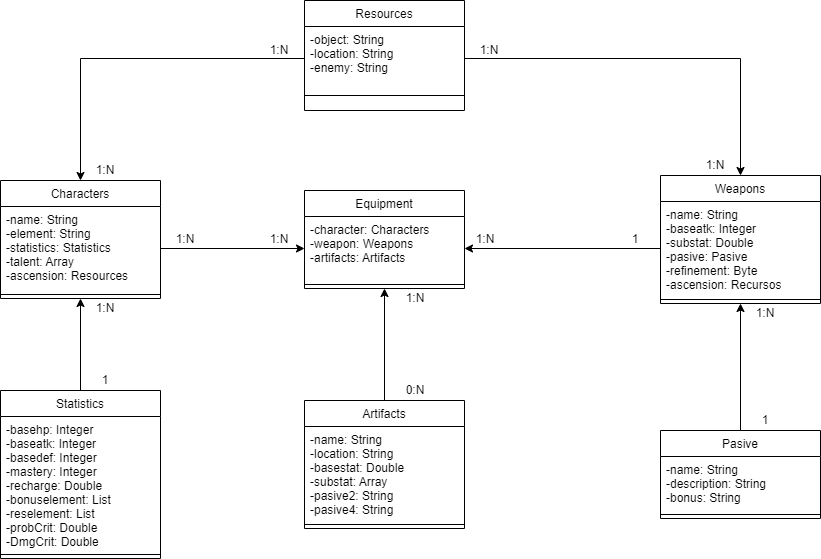

The diagram above was exported from draw.io. Its source (the exported page's mxGraphModel, read from the mxfile embedded in the PNG):
<mxGraphModel dx="1038" dy="489" grid="1" gridSize="10" guides="1" tooltips="1" connect="1" arrows="1" fold="1" page="1" pageScale="1" pageWidth="827" pageHeight="1169" math="0" shadow="0">
  <root>
    <mxCell id="WIyWlLk6GJQsqaUBKTNV-0" />
    <mxCell id="WIyWlLk6GJQsqaUBKTNV-1" parent="WIyWlLk6GJQsqaUBKTNV-0" />
    <mxCell id="zkfFHV4jXpPFQw0GAbJ--13" value="Characters" style="swimlane;fontStyle=0;align=center;verticalAlign=top;childLayout=stackLayout;horizontal=1;startSize=26;horizontalStack=0;resizeParent=1;resizeLast=0;collapsible=1;marginBottom=0;rounded=0;shadow=0;strokeWidth=1;" parent="WIyWlLk6GJQsqaUBKTNV-1" vertex="1">
      <mxGeometry x="110" y="230" width="160" height="118" as="geometry">
        <mxRectangle x="340" y="380" width="170" height="26" as="alternateBounds" />
      </mxGeometry>
    </mxCell>
    <mxCell id="zkfFHV4jXpPFQw0GAbJ--14" value="-name: String&#10;-element: String&#10;-statistics: Statistics&#10;-talent: Array&#10;-ascension: Resources" style="text;align=left;verticalAlign=top;spacingLeft=4;spacingRight=4;overflow=hidden;rotatable=0;points=[[0,0.5],[1,0.5]];portConstraint=eastwest;" parent="zkfFHV4jXpPFQw0GAbJ--13" vertex="1">
      <mxGeometry y="26" width="160" height="84" as="geometry" />
    </mxCell>
    <mxCell id="zkfFHV4jXpPFQw0GAbJ--15" value="" style="line;html=1;strokeWidth=1;align=left;verticalAlign=middle;spacingTop=-1;spacingLeft=3;spacingRight=3;rotatable=0;labelPosition=right;points=[];portConstraint=eastwest;" parent="zkfFHV4jXpPFQw0GAbJ--13" vertex="1">
      <mxGeometry y="110" width="160" height="8" as="geometry" />
    </mxCell>
    <mxCell id="LxrGYYdTFE_p3sKLA1YB-0" value="Weapons" style="swimlane;fontStyle=0;align=center;verticalAlign=top;childLayout=stackLayout;horizontal=1;startSize=26;horizontalStack=0;resizeParent=1;resizeLast=0;collapsible=1;marginBottom=0;rounded=0;shadow=0;strokeWidth=1;" parent="WIyWlLk6GJQsqaUBKTNV-1" vertex="1">
      <mxGeometry x="770" y="225" width="160" height="128" as="geometry">
        <mxRectangle x="340" y="380" width="170" height="26" as="alternateBounds" />
      </mxGeometry>
    </mxCell>
    <mxCell id="LxrGYYdTFE_p3sKLA1YB-1" value="-name: String&#10;-baseatk: Integer&#10;-substat: Double&#10;-pasive: Pasive&#10;-refinement: Byte&#10;-ascension: Recursos" style="text;align=left;verticalAlign=top;spacingLeft=4;spacingRight=4;overflow=hidden;rotatable=0;points=[[0,0.5],[1,0.5]];portConstraint=eastwest;" parent="LxrGYYdTFE_p3sKLA1YB-0" vertex="1">
      <mxGeometry y="26" width="160" height="94" as="geometry" />
    </mxCell>
    <mxCell id="LxrGYYdTFE_p3sKLA1YB-2" value="" style="line;html=1;strokeWidth=1;align=left;verticalAlign=middle;spacingTop=-1;spacingLeft=3;spacingRight=3;rotatable=0;labelPosition=right;points=[];portConstraint=eastwest;" parent="LxrGYYdTFE_p3sKLA1YB-0" vertex="1">
      <mxGeometry y="120" width="160" height="8" as="geometry" />
    </mxCell>
    <mxCell id="LxrGYYdTFE_p3sKLA1YB-23" style="edgeStyle=orthogonalEdgeStyle;rounded=0;orthogonalLoop=1;jettySize=auto;html=1;exitX=0.5;exitY=0;exitDx=0;exitDy=0;entryX=0.5;entryY=1;entryDx=0;entryDy=0;" parent="WIyWlLk6GJQsqaUBKTNV-1" source="LxrGYYdTFE_p3sKLA1YB-3" target="LxrGYYdTFE_p3sKLA1YB-6" edge="1">
      <mxGeometry relative="1" as="geometry" />
    </mxCell>
    <mxCell id="LxrGYYdTFE_p3sKLA1YB-3" value="Artifacts" style="swimlane;fontStyle=0;align=center;verticalAlign=top;childLayout=stackLayout;horizontal=1;startSize=26;horizontalStack=0;resizeParent=1;resizeLast=0;collapsible=1;marginBottom=0;rounded=0;shadow=0;strokeWidth=1;" parent="WIyWlLk6GJQsqaUBKTNV-1" vertex="1">
      <mxGeometry x="414" y="450" width="160" height="128" as="geometry">
        <mxRectangle x="340" y="380" width="170" height="26" as="alternateBounds" />
      </mxGeometry>
    </mxCell>
    <mxCell id="LxrGYYdTFE_p3sKLA1YB-4" value="-name: String&#10;-location: String&#10;-basestat: Double&#10;-substat: Array&#10;-pasive2: String&#10;-pasive4: String" style="text;align=left;verticalAlign=top;spacingLeft=4;spacingRight=4;overflow=hidden;rotatable=0;points=[[0,0.5],[1,0.5]];portConstraint=eastwest;" parent="LxrGYYdTFE_p3sKLA1YB-3" vertex="1">
      <mxGeometry y="26" width="160" height="94" as="geometry" />
    </mxCell>
    <mxCell id="LxrGYYdTFE_p3sKLA1YB-5" value="" style="line;html=1;strokeWidth=1;align=left;verticalAlign=middle;spacingTop=-1;spacingLeft=3;spacingRight=3;rotatable=0;labelPosition=right;points=[];portConstraint=eastwest;" parent="LxrGYYdTFE_p3sKLA1YB-3" vertex="1">
      <mxGeometry y="120" width="160" height="8" as="geometry" />
    </mxCell>
    <mxCell id="LxrGYYdTFE_p3sKLA1YB-6" value="Equipment" style="swimlane;fontStyle=0;align=center;verticalAlign=top;childLayout=stackLayout;horizontal=1;startSize=26;horizontalStack=0;resizeParent=1;resizeLast=0;collapsible=1;marginBottom=0;rounded=0;shadow=0;strokeWidth=1;" parent="WIyWlLk6GJQsqaUBKTNV-1" vertex="1">
      <mxGeometry x="414" y="240" width="160" height="98" as="geometry">
        <mxRectangle x="340" y="380" width="170" height="26" as="alternateBounds" />
      </mxGeometry>
    </mxCell>
    <mxCell id="LxrGYYdTFE_p3sKLA1YB-7" value="-character: Characters&#10;-weapon: Weapons&#10;-artifacts: Artifacts" style="text;align=left;verticalAlign=top;spacingLeft=4;spacingRight=4;overflow=hidden;rotatable=0;points=[[0,0.5],[1,0.5]];portConstraint=eastwest;" parent="LxrGYYdTFE_p3sKLA1YB-6" vertex="1">
      <mxGeometry y="26" width="160" height="64" as="geometry" />
    </mxCell>
    <mxCell id="LxrGYYdTFE_p3sKLA1YB-8" value="" style="line;html=1;strokeWidth=1;align=left;verticalAlign=middle;spacingTop=-1;spacingLeft=3;spacingRight=3;rotatable=0;labelPosition=right;points=[];portConstraint=eastwest;" parent="LxrGYYdTFE_p3sKLA1YB-6" vertex="1">
      <mxGeometry y="90" width="160" height="8" as="geometry" />
    </mxCell>
    <mxCell id="LxrGYYdTFE_p3sKLA1YB-12" value="Resources" style="swimlane;fontStyle=0;align=center;verticalAlign=top;childLayout=stackLayout;horizontal=1;startSize=26;horizontalStack=0;resizeParent=1;resizeLast=0;collapsible=1;marginBottom=0;rounded=0;shadow=0;strokeWidth=1;" parent="WIyWlLk6GJQsqaUBKTNV-1" vertex="1">
      <mxGeometry x="414" y="50" width="160" height="110" as="geometry">
        <mxRectangle x="340" y="380" width="170" height="26" as="alternateBounds" />
      </mxGeometry>
    </mxCell>
    <mxCell id="LxrGYYdTFE_p3sKLA1YB-13" value="-object: String&#10;-location: String&#10;-enemy: String&#10;" style="text;align=left;verticalAlign=top;spacingLeft=4;spacingRight=4;overflow=hidden;rotatable=0;points=[[0,0.5],[1,0.5]];portConstraint=eastwest;" parent="LxrGYYdTFE_p3sKLA1YB-12" vertex="1">
      <mxGeometry y="26" width="160" height="64" as="geometry" />
    </mxCell>
    <mxCell id="LxrGYYdTFE_p3sKLA1YB-14" value="" style="line;html=1;strokeWidth=1;align=left;verticalAlign=middle;spacingTop=-1;spacingLeft=3;spacingRight=3;rotatable=0;labelPosition=right;points=[];portConstraint=eastwest;" parent="LxrGYYdTFE_p3sKLA1YB-12" vertex="1">
      <mxGeometry y="90" width="160" height="10" as="geometry" />
    </mxCell>
    <mxCell id="LxrGYYdTFE_p3sKLA1YB-25" style="edgeStyle=orthogonalEdgeStyle;rounded=0;orthogonalLoop=1;jettySize=auto;html=1;exitX=0.5;exitY=0;exitDx=0;exitDy=0;entryX=0.5;entryY=1;entryDx=0;entryDy=0;" parent="WIyWlLk6GJQsqaUBKTNV-1" source="LxrGYYdTFE_p3sKLA1YB-15" target="LxrGYYdTFE_p3sKLA1YB-0" edge="1">
      <mxGeometry relative="1" as="geometry" />
    </mxCell>
    <mxCell id="LxrGYYdTFE_p3sKLA1YB-15" value="Pasive" style="swimlane;fontStyle=0;align=center;verticalAlign=top;childLayout=stackLayout;horizontal=1;startSize=26;horizontalStack=0;resizeParent=1;resizeLast=0;collapsible=1;marginBottom=0;rounded=0;shadow=0;strokeWidth=1;" parent="WIyWlLk6GJQsqaUBKTNV-1" vertex="1">
      <mxGeometry x="770" y="480" width="160" height="88" as="geometry">
        <mxRectangle x="340" y="380" width="170" height="26" as="alternateBounds" />
      </mxGeometry>
    </mxCell>
    <mxCell id="LxrGYYdTFE_p3sKLA1YB-16" value="-name: String&#10;-description: String&#10;-bonus: String" style="text;align=left;verticalAlign=top;spacingLeft=4;spacingRight=4;overflow=hidden;rotatable=0;points=[[0,0.5],[1,0.5]];portConstraint=eastwest;" parent="LxrGYYdTFE_p3sKLA1YB-15" vertex="1">
      <mxGeometry y="26" width="160" height="54" as="geometry" />
    </mxCell>
    <mxCell id="LxrGYYdTFE_p3sKLA1YB-17" value="" style="line;html=1;strokeWidth=1;align=left;verticalAlign=middle;spacingTop=-1;spacingLeft=3;spacingRight=3;rotatable=0;labelPosition=right;points=[];portConstraint=eastwest;" parent="LxrGYYdTFE_p3sKLA1YB-15" vertex="1">
      <mxGeometry y="80" width="160" height="8" as="geometry" />
    </mxCell>
    <mxCell id="LxrGYYdTFE_p3sKLA1YB-22" style="edgeStyle=orthogonalEdgeStyle;rounded=0;orthogonalLoop=1;jettySize=auto;html=1;exitX=0.5;exitY=0;exitDx=0;exitDy=0;entryX=0.5;entryY=1;entryDx=0;entryDy=0;" parent="WIyWlLk6GJQsqaUBKTNV-1" source="LxrGYYdTFE_p3sKLA1YB-18" target="zkfFHV4jXpPFQw0GAbJ--13" edge="1">
      <mxGeometry relative="1" as="geometry" />
    </mxCell>
    <mxCell id="LxrGYYdTFE_p3sKLA1YB-18" value="Statistics" style="swimlane;fontStyle=0;align=center;verticalAlign=top;childLayout=stackLayout;horizontal=1;startSize=26;horizontalStack=0;resizeParent=1;resizeLast=0;collapsible=1;marginBottom=0;rounded=0;shadow=0;strokeWidth=1;" parent="WIyWlLk6GJQsqaUBKTNV-1" vertex="1">
      <mxGeometry x="110" y="440" width="160" height="168" as="geometry">
        <mxRectangle x="340" y="380" width="170" height="26" as="alternateBounds" />
      </mxGeometry>
    </mxCell>
    <mxCell id="LxrGYYdTFE_p3sKLA1YB-19" value="-basehp: Integer&#10;-baseatk: Integer&#10;-basedef: Integer&#10;-mastery: Integer&#10;-recharge: Double&#10;-bonuselement: List&#10;-reselement: List&#10;-probCrit: Double&#10;-DmgCrit: Double" style="text;align=left;verticalAlign=top;spacingLeft=4;spacingRight=4;overflow=hidden;rotatable=0;points=[[0,0.5],[1,0.5]];portConstraint=eastwest;" parent="LxrGYYdTFE_p3sKLA1YB-18" vertex="1">
      <mxGeometry y="26" width="160" height="134" as="geometry" />
    </mxCell>
    <mxCell id="LxrGYYdTFE_p3sKLA1YB-20" value="" style="line;html=1;strokeWidth=1;align=left;verticalAlign=middle;spacingTop=-1;spacingLeft=3;spacingRight=3;rotatable=0;labelPosition=right;points=[];portConstraint=eastwest;" parent="LxrGYYdTFE_p3sKLA1YB-18" vertex="1">
      <mxGeometry y="160" width="160" height="8" as="geometry" />
    </mxCell>
    <mxCell id="LxrGYYdTFE_p3sKLA1YB-21" style="edgeStyle=orthogonalEdgeStyle;rounded=0;orthogonalLoop=1;jettySize=auto;html=1;exitX=1;exitY=0.5;exitDx=0;exitDy=0;entryX=0;entryY=0.5;entryDx=0;entryDy=0;" parent="WIyWlLk6GJQsqaUBKTNV-1" source="zkfFHV4jXpPFQw0GAbJ--14" target="LxrGYYdTFE_p3sKLA1YB-7" edge="1">
      <mxGeometry relative="1" as="geometry" />
    </mxCell>
    <mxCell id="LxrGYYdTFE_p3sKLA1YB-24" style="edgeStyle=orthogonalEdgeStyle;rounded=0;orthogonalLoop=1;jettySize=auto;html=1;exitX=0;exitY=0.5;exitDx=0;exitDy=0;entryX=1;entryY=0.5;entryDx=0;entryDy=0;" parent="WIyWlLk6GJQsqaUBKTNV-1" source="LxrGYYdTFE_p3sKLA1YB-1" target="LxrGYYdTFE_p3sKLA1YB-7" edge="1">
      <mxGeometry relative="1" as="geometry" />
    </mxCell>
    <mxCell id="LxrGYYdTFE_p3sKLA1YB-26" style="edgeStyle=orthogonalEdgeStyle;rounded=0;orthogonalLoop=1;jettySize=auto;html=1;exitX=0;exitY=0.5;exitDx=0;exitDy=0;entryX=0.5;entryY=0;entryDx=0;entryDy=0;" parent="WIyWlLk6GJQsqaUBKTNV-1" source="LxrGYYdTFE_p3sKLA1YB-13" target="zkfFHV4jXpPFQw0GAbJ--13" edge="1">
      <mxGeometry relative="1" as="geometry" />
    </mxCell>
    <mxCell id="LxrGYYdTFE_p3sKLA1YB-27" style="edgeStyle=orthogonalEdgeStyle;rounded=0;orthogonalLoop=1;jettySize=auto;html=1;exitX=1;exitY=0.5;exitDx=0;exitDy=0;entryX=0.5;entryY=0;entryDx=0;entryDy=0;" parent="WIyWlLk6GJQsqaUBKTNV-1" source="LxrGYYdTFE_p3sKLA1YB-13" target="LxrGYYdTFE_p3sKLA1YB-0" edge="1">
      <mxGeometry relative="1" as="geometry" />
    </mxCell>
    <mxCell id="khWMIX4hTex5HY7tc3O0-0" value="1:N" style="text;html=1;strokeColor=none;fillColor=none;align=center;verticalAlign=middle;whiteSpace=wrap;rounded=0;" parent="WIyWlLk6GJQsqaUBKTNV-1" vertex="1">
      <mxGeometry x="570" y="279" width="50" height="20" as="geometry" />
    </mxCell>
    <mxCell id="khWMIX4hTex5HY7tc3O0-2" value="1" style="text;html=1;strokeColor=none;fillColor=none;align=center;verticalAlign=middle;whiteSpace=wrap;rounded=0;" parent="WIyWlLk6GJQsqaUBKTNV-1" vertex="1">
      <mxGeometry x="720" y="279" width="50" height="20" as="geometry" />
    </mxCell>
    <mxCell id="khWMIX4hTex5HY7tc3O0-3" value="1:N" style="text;html=1;strokeColor=none;fillColor=none;align=center;verticalAlign=middle;whiteSpace=wrap;rounded=0;" parent="WIyWlLk6GJQsqaUBKTNV-1" vertex="1">
      <mxGeometry x="574" y="90" width="50" height="20" as="geometry" />
    </mxCell>
    <mxCell id="khWMIX4hTex5HY7tc3O0-4" value="1:N" style="text;html=1;strokeColor=none;fillColor=none;align=center;verticalAlign=middle;whiteSpace=wrap;rounded=0;" parent="WIyWlLk6GJQsqaUBKTNV-1" vertex="1">
      <mxGeometry x="364" y="90" width="50" height="20" as="geometry" />
    </mxCell>
    <mxCell id="khWMIX4hTex5HY7tc3O0-5" value="1:N" style="text;html=1;strokeColor=none;fillColor=none;align=center;verticalAlign=middle;whiteSpace=wrap;rounded=0;" parent="WIyWlLk6GJQsqaUBKTNV-1" vertex="1">
      <mxGeometry x="800" y="205" width="50" height="20" as="geometry" />
    </mxCell>
    <mxCell id="khWMIX4hTex5HY7tc3O0-6" value="1:N" style="text;html=1;strokeColor=none;fillColor=none;align=center;verticalAlign=middle;whiteSpace=wrap;rounded=0;" parent="WIyWlLk6GJQsqaUBKTNV-1" vertex="1">
      <mxGeometry x="190" y="210" width="50" height="20" as="geometry" />
    </mxCell>
    <mxCell id="khWMIX4hTex5HY7tc3O0-7" value="1:N" style="text;html=1;strokeColor=none;fillColor=none;align=center;verticalAlign=middle;whiteSpace=wrap;rounded=0;" parent="WIyWlLk6GJQsqaUBKTNV-1" vertex="1">
      <mxGeometry x="364" y="279" width="50" height="20" as="geometry" />
    </mxCell>
    <mxCell id="khWMIX4hTex5HY7tc3O0-8" value="1:N" style="text;html=1;strokeColor=none;fillColor=none;align=center;verticalAlign=middle;whiteSpace=wrap;rounded=0;" parent="WIyWlLk6GJQsqaUBKTNV-1" vertex="1">
      <mxGeometry x="270" y="279" width="50" height="20" as="geometry" />
    </mxCell>
    <mxCell id="khWMIX4hTex5HY7tc3O0-9" value="1:N" style="text;html=1;strokeColor=none;fillColor=none;align=center;verticalAlign=middle;whiteSpace=wrap;rounded=0;" parent="WIyWlLk6GJQsqaUBKTNV-1" vertex="1">
      <mxGeometry x="190" y="348" width="50" height="20" as="geometry" />
    </mxCell>
    <mxCell id="khWMIX4hTex5HY7tc3O0-10" value="1" style="text;html=1;strokeColor=none;fillColor=none;align=center;verticalAlign=middle;whiteSpace=wrap;rounded=0;" parent="WIyWlLk6GJQsqaUBKTNV-1" vertex="1">
      <mxGeometry x="190" y="420" width="50" height="20" as="geometry" />
    </mxCell>
    <mxCell id="khWMIX4hTex5HY7tc3O0-11" value="1:N" style="text;html=1;strokeColor=none;fillColor=none;align=center;verticalAlign=middle;whiteSpace=wrap;rounded=0;" parent="WIyWlLk6GJQsqaUBKTNV-1" vertex="1">
      <mxGeometry x="850" y="353" width="50" height="20" as="geometry" />
    </mxCell>
    <mxCell id="khWMIX4hTex5HY7tc3O0-12" value="1" style="text;html=1;strokeColor=none;fillColor=none;align=center;verticalAlign=middle;whiteSpace=wrap;rounded=0;" parent="WIyWlLk6GJQsqaUBKTNV-1" vertex="1">
      <mxGeometry x="850" y="460" width="50" height="20" as="geometry" />
    </mxCell>
    <mxCell id="khWMIX4hTex5HY7tc3O0-13" value="1:N" style="text;html=1;strokeColor=none;fillColor=none;align=center;verticalAlign=middle;whiteSpace=wrap;rounded=0;" parent="WIyWlLk6GJQsqaUBKTNV-1" vertex="1">
      <mxGeometry x="500" y="338" width="50" height="20" as="geometry" />
    </mxCell>
    <mxCell id="khWMIX4hTex5HY7tc3O0-14" value="0:N" style="text;html=1;strokeColor=none;fillColor=none;align=center;verticalAlign=middle;whiteSpace=wrap;rounded=0;" parent="WIyWlLk6GJQsqaUBKTNV-1" vertex="1">
      <mxGeometry x="500" y="430" width="50" height="20" as="geometry" />
    </mxCell>
  </root>
</mxGraphModel>